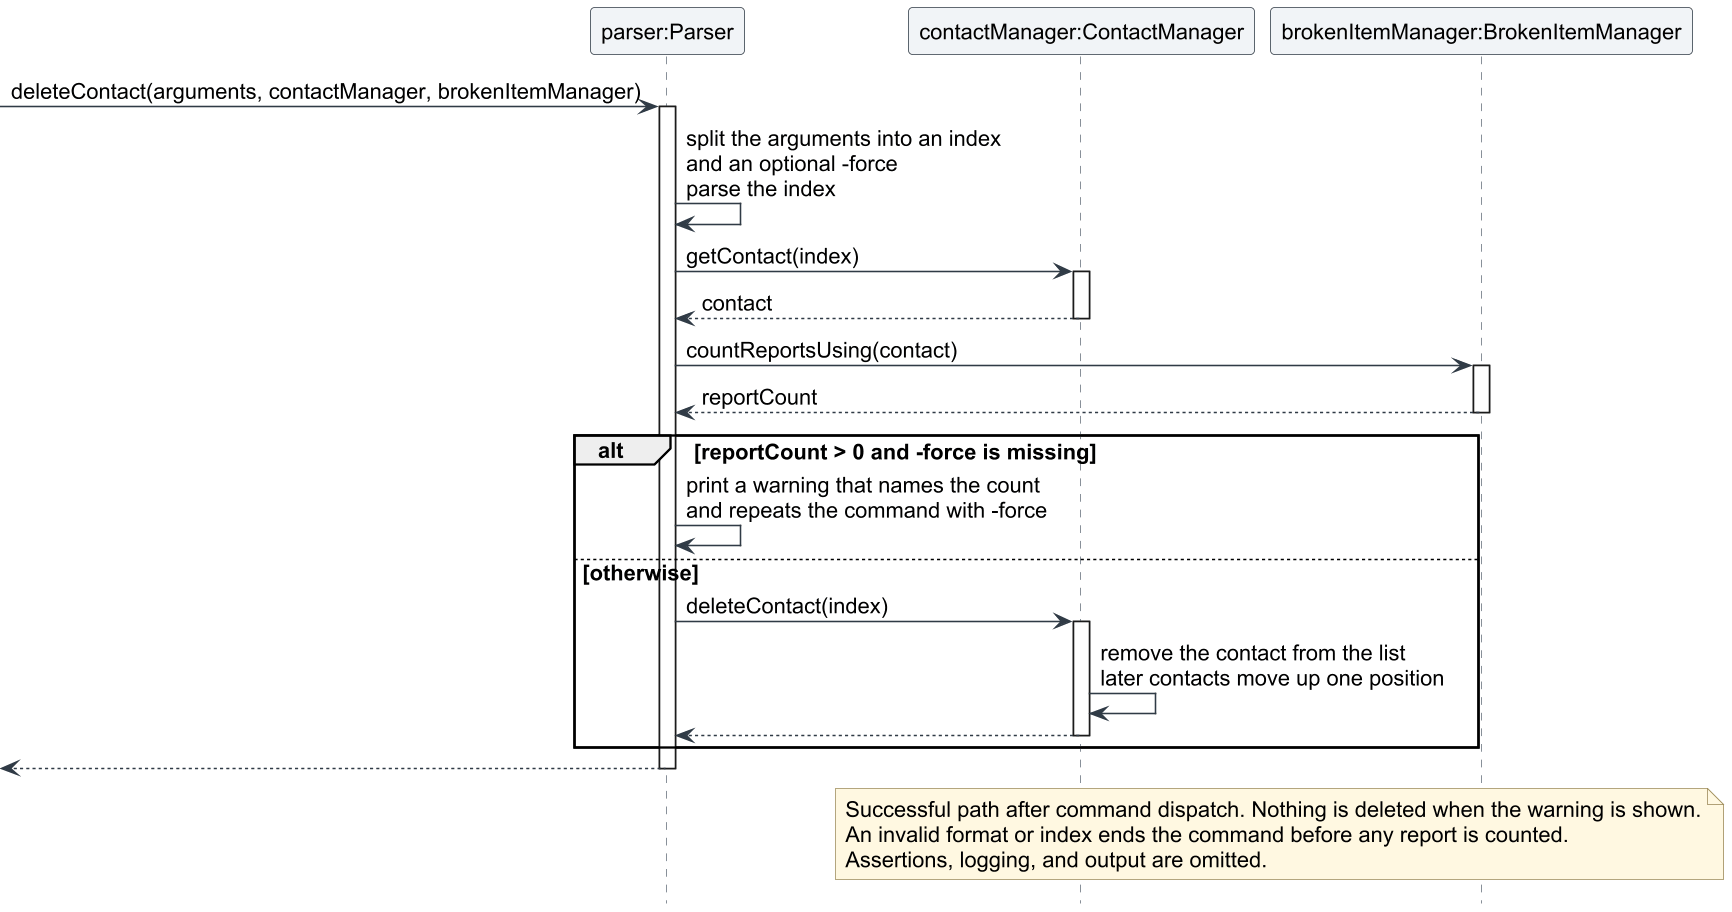

The diagram above was rendered by PlantUML. Its source (embedded in the PNG):
@startuml
!include loan-style.puml
hide footbox
participant "parser:Parser" as parser
participant "contactManager:ContactManager" as manager
participant "brokenItemManager:BrokenItemManager" as broken

[-> parser : deleteContact(arguments, contactManager, brokenItemManager)
activate parser
parser -> parser : split the arguments into an index\nand an optional -force\nparse the index
parser -> manager : getContact(index)
activate manager
manager --> parser : contact
deactivate manager
parser -> broken : countReportsUsing(contact)
activate broken
broken --> parser : reportCount
deactivate broken
alt reportCount > 0 and -force is missing
    parser -> parser : print a warning that names the count\nand repeats the command with -force
else otherwise
    parser -> manager : deleteContact(index)
    activate manager
    manager -> manager : remove the contact from the list\nlater contacts move up one position
    manager --> parser
    deactivate manager
end
[<-- parser
deactivate parser

note over manager, broken
  Successful path after command dispatch. Nothing is deleted when the warning is shown.
  An invalid format or index ends the command before any report is counted.
  Assertions, logging, and output are omitted.
end note
@enduml